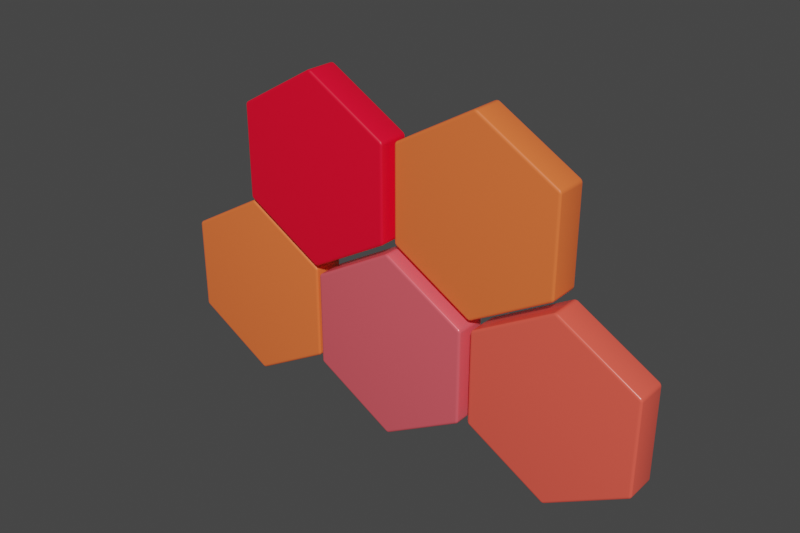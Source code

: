 # Source: Temp_Lights.blend  (saved by Blender 4.4.32; exported with 4.5.12 LTS)
import bpy
from mathutils import Matrix  # noqa: F401  (used for matrix-valued properties, if any)

bpy.ops.wm.read_factory_settings(use_empty=True)
scene = bpy.context.scene
scene.name = 'Scene'

# ---- collections
col_collection = bpy.data.collections.new('Collection'); scene.collection.children.link(col_collection)
col_hive = bpy.data.collections.new('Hive'); scene.collection.children.link(col_hive)

# ---- materials (node trees are filled in below, after node groups)
mat_material_002 = bpy.data.materials.new('Material.002')
mat_material_005 = bpy.data.materials.new('Material.005')
mat_material_003 = bpy.data.materials.new('Material.003')
mat_material_004 = bpy.data.materials.new('Material.004')

# ---- node groups
ng_auto_smooth = bpy.data.node_groups.new('Auto Smooth', 'GeometryNodeTree')
_s = ng_auto_smooth.interface.new_socket(name='Geometry', in_out='OUTPUT', socket_type='NodeSocketGeometry')
_s = ng_auto_smooth.interface.new_socket(name='Geometry', in_out='INPUT', socket_type='NodeSocketGeometry')
_s = ng_auto_smooth.interface.new_socket(name='Angle', in_out='INPUT', socket_type='NodeSocketFloat')
_s.subtype = 'ANGLE'
_s.min_value = 0.0
_s.max_value = 3.142
ng_auto_smooth.is_modifier = True
_N = ng_auto_smooth.nodes; _L = ng_auto_smooth.links
n0 = _N.new('NodeGroupOutput'); n0.name = 'Group Output'; n0.location = (480, -100)
n1 = _N.new('NodeGroupInput'); n1.name = 'Group Input'; n1.location = (-420, -300)
n2 = _N.new('NodeGroupInput'); n2.name = 'Group Input.001'; n2.location = (-60, -100)
n3 = _N.new('GeometryNodeSetShadeSmooth'); n3.name = 'Set Shade Smooth'; n3.location = (120, -100)
n3.domain = 'EDGE'
n4 = _N.new('GeometryNodeSetShadeSmooth'); n4.name = 'Set Shade Smooth.001'; n4.location = (300, -100)
n5 = _N.new('GeometryNodeInputMeshEdgeAngle'); n5.name = 'Edge Angle'; n5.location = (-420, -220)
n6 = _N.new('GeometryNodeInputEdgeSmooth'); n6.name = 'Is Edge Smooth'; n6.location = (-60, -160)
n7 = _N.new('GeometryNodeInputShadeSmooth'); n7.name = 'Is Face Smooth'; n7.location = (-240, -340)
n8 = _N.new('FunctionNodeBooleanMath'); n8.name = 'Boolean Math'; n8.location = (-60, -220)
n9 = _N.new('FunctionNodeCompare'); n9.name = 'Compare'; n9.location = (-240, -180)
n9.operation = 'LESS_EQUAL'
_L.new(n5.outputs[0], n9.inputs[0])
_L.new(n4.outputs[0], n0.inputs[0])
_L.new(n1.outputs[1], n9.inputs[1])
_L.new(n9.outputs[0], n8.inputs[0])
_L.new(n7.outputs[0], n8.inputs[1])
_L.new(n2.outputs[0], n3.inputs[0])
_L.new(n6.outputs[0], n3.inputs[1])
_L.new(n3.outputs[0], n4.inputs[0])
_L.new(n8.outputs[0], n3.inputs[2])
n0.is_active_output = True

# ---- material node trees
mat_material_002.use_nodes = True; mat_material_002.node_tree.nodes.clear()
_N = mat_material_002.node_tree.nodes; _L = mat_material_002.node_tree.links
n0 = _N.new('ShaderNodeBsdfPrincipled'); n0.name = 'Principled BSDF'; n0.location = (10, 300)
n0.distribution = 'GGX'
n0.subsurface_method = 'RANDOM_WALK_SKIN'
n0.inputs[0].default_value = (1.0, 0.1319, 0.1602, 1.0)
n0.inputs[1].default_value = 0.2
n0.inputs[2].default_value = 0.3
n0.inputs[3].default_value = 1.45
n0.inputs[27].default_value = (0.0, 0.0, 0.0, 1.0)
n0.inputs[28].default_value = 1.0
n1 = _N.new('ShaderNodeOutputMaterial'); n1.name = 'Material Output'; n1.location = (300, 300)
_L.new(n0.outputs[0], n1.inputs[0])
n1.is_active_output = True
mat_material_005.use_nodes = True; mat_material_005.node_tree.nodes.clear()
_N = mat_material_005.node_tree.nodes; _L = mat_material_005.node_tree.links
n0 = _N.new('ShaderNodeBsdfPrincipled'); n0.name = 'Principled BSDF'; n0.location = (10, 300)
n0.distribution = 'GGX'
n0.subsurface_method = 'RANDOM_WALK_SKIN'
n0.inputs[0].default_value = (1.0, 0.1724, 0.04413, 1.0)
n0.inputs[3].default_value = 1.45
n0.inputs[27].default_value = (0.0, 0.0, 0.0, 1.0)
n0.inputs[28].default_value = 1.0
n1 = _N.new('ShaderNodeOutputMaterial'); n1.name = 'Material Output'; n1.location = (300, 300)
_L.new(n0.outputs[0], n1.inputs[0])
n1.is_active_output = True
mat_material_003.use_nodes = True; mat_material_003.node_tree.nodes.clear()
_N = mat_material_003.node_tree.nodes; _L = mat_material_003.node_tree.links
n0 = _N.new('ShaderNodeBsdfPrincipled'); n0.name = 'Principled BSDF'; n0.location = (10, 300)
n0.distribution = 'GGX'
n0.subsurface_method = 'RANDOM_WALK_SKIN'
n0.inputs[0].default_value = (1.0, 0.0, 0.02608, 1.0)
n0.inputs[3].default_value = 1.45
n0.inputs[27].default_value = (0.0, 0.0, 0.0, 1.0)
n0.inputs[28].default_value = 1.0
n1 = _N.new('ShaderNodeOutputMaterial'); n1.name = 'Material Output'; n1.location = (300, 300)
_L.new(n0.outputs[0], n1.inputs[0])
n1.is_active_output = True
mat_material_004.use_nodes = True; mat_material_004.node_tree.nodes.clear()
_N = mat_material_004.node_tree.nodes; _L = mat_material_004.node_tree.links
n0 = _N.new('ShaderNodeBsdfPrincipled'); n0.name = 'Principled BSDF'; n0.location = (10, 300)
n0.distribution = 'GGX'
n0.subsurface_method = 'RANDOM_WALK_SKIN'
n0.inputs[0].default_value = (1.0, 0.111, 0.07497, 1.0)
n0.inputs[2].default_value = 0.25
n0.inputs[3].default_value = 1.45
n0.inputs[27].default_value = (0.0, 0.0, 0.0, 1.0)
n0.inputs[28].default_value = 1.0
n1 = _N.new('ShaderNodeOutputMaterial'); n1.name = 'Material Output'; n1.location = (300, 300)
_L.new(n0.outputs[0], n1.inputs[0])
n1.is_active_output = True

# ---- world
world_world = bpy.data.worlds.new('World'); scene.world = world_world
world_world.use_nodes = True; world_world.node_tree.nodes.clear()
_N = world_world.node_tree.nodes; _L = world_world.node_tree.links
n0 = _N.new('ShaderNodeOutputWorld'); n0.name = 'World Output'; n0.location = (300, 300)
n1 = _N.new('ShaderNodeBackground'); n1.name = 'Background'; n1.location = (10, 300)
n1.inputs[0].default_value = (0.05088, 0.05088, 0.05088, 1.0)
_L.new(n1.outputs[0], n0.inputs[0])
n0.is_active_output = True
world_world.color = (0.05088, 0.05088, 0.05088)
world_world.use_sun_shadow = False
world_world.sun_shadow_jitter_overblur = 0.0

# ---- meshes
me_circle_001 = bpy.data.meshes.new('Circle.001')
me_circle_001.from_pydata([(0.0, 1.0, 0.0), (-0.866, 0.5, 0.0), (-0.866, -0.5, 0.0), (8.742e-08, -1.0, 0.0), (0.866, -0.5, 0.0), (0.866, 0.5, 0.0), (0.0, 1.0, 0.4997), (-0.866, 0.5, 0.4997), (-0.866, -0.5, 0.4997), (8.742e-08, -1.0, 0.4997), (0.866, -0.5, 0.4997), (0.866, 0.5, 0.4997)], [], [(1, 0, 5, 4, 3, 2), (7, 8, 9, 10, 11, 6), (5, 0, 6, 11), (3, 4, 10, 9), (1, 2, 8, 7), (4, 5, 11, 10), (2, 3, 9, 8), (0, 1, 7, 6)])
me_circle_001.polygons.foreach_set('use_smooth', [True] * 8)
_uv = me_circle_001.uv_layers.new(name='UVMap')
_uv.uv.foreach_set('vector', [0.0, 0.0, 0.0, 0.0, 0.0, 0.0, 0.0, 0.0, 0.0, 0.0, 0.0, 0.0, 0.0, 0.0, 0.0, 0.0, 0.0, 0.0, 0.0, 0.0, 0.0, 0.0, 0.0, 0.0, 0.0, 0.0, 0.0, 0.0, 0.0, 0.0, 0.0, 0.0, 0.0, 0.0, 0.0, 0.0, 0.0, 0.0, 0.0, 0.0, 0.0, 0.0, 0.0, 0.0, 0.0, 0.0, 0.0, 0.0, 0.0, 0.0, 0.0, 0.0, 0.0, 0.0, 0.0, 0.0, 0.0, 0.0, 0.0, 0.0, 0.0, 0.0, 0.0, 0.0, 0.0, 0.0, 0.0, 0.0, 0.0, 0.0, 0.0, 0.0])
me_circle_001.materials.append(mat_material_002)
me_circle_001.use_remesh_fix_poles = True
me_circle_001.use_remesh_preserve_attributes = False
me_circle_001.update()
me_circle_002 = bpy.data.meshes.new('Circle.002')
me_circle_002.from_pydata([(0.0, 1.0, 0.0), (-0.866, 0.5, 0.0), (-0.866, -0.5, 0.0), (8.742e-08, -1.0, 0.0), (0.866, -0.5, 0.0), (0.866, 0.5, 0.0), (0.0, 1.0, 0.4997), (-0.866, 0.5, 0.4997), (-0.866, -0.5, 0.4997), (8.742e-08, -1.0, 0.4997), (0.866, -0.5, 0.4997), (0.866, 0.5, 0.4997)], [], [(1, 0, 5, 4, 3, 2), (7, 8, 9, 10, 11, 6), (5, 0, 6, 11), (3, 4, 10, 9), (1, 2, 8, 7), (4, 5, 11, 10), (2, 3, 9, 8), (0, 1, 7, 6)])
me_circle_002.polygons.foreach_set('use_smooth', [True] * 8)
_uv = me_circle_002.uv_layers.new(name='UVMap')
_uv.uv.foreach_set('vector', [0.0, 0.0, 0.0, 0.0, 0.0, 0.0, 0.0, 0.0, 0.0, 0.0, 0.0, 0.0, 0.0, 0.0, 0.0, 0.0, 0.0, 0.0, 0.0, 0.0, 0.0, 0.0, 0.0, 0.0, 0.0, 0.0, 0.0, 0.0, 0.0, 0.0, 0.0, 0.0, 0.0, 0.0, 0.0, 0.0, 0.0, 0.0, 0.0, 0.0, 0.0, 0.0, 0.0, 0.0, 0.0, 0.0, 0.0, 0.0, 0.0, 0.0, 0.0, 0.0, 0.0, 0.0, 0.0, 0.0, 0.0, 0.0, 0.0, 0.0, 0.0, 0.0, 0.0, 0.0, 0.0, 0.0, 0.0, 0.0, 0.0, 0.0, 0.0, 0.0])
me_circle_002.materials.append(mat_material_005)
me_circle_002.use_remesh_fix_poles = True
me_circle_002.use_remesh_preserve_attributes = False
me_circle_002.update()
me_circle_003 = bpy.data.meshes.new('Circle.003')
me_circle_003.from_pydata([(0.0, 1.0, 0.0), (-0.866, 0.5, 0.0), (-0.866, -0.5, 0.0), (8.742e-08, -1.0, 0.0), (0.866, -0.5, 0.0), (0.866, 0.5, 0.0), (0.0, 1.0, 0.4997), (-0.866, 0.5, 0.4997), (-0.866, -0.5, 0.4997), (8.742e-08, -1.0, 0.4997), (0.866, -0.5, 0.4997), (0.866, 0.5, 0.4997)], [], [(1, 0, 5, 4, 3, 2), (7, 8, 9, 10, 11, 6), (5, 0, 6, 11), (3, 4, 10, 9), (1, 2, 8, 7), (4, 5, 11, 10), (2, 3, 9, 8), (0, 1, 7, 6)])
me_circle_003.polygons.foreach_set('use_smooth', [True] * 8)
_uv = me_circle_003.uv_layers.new(name='UVMap')
_uv.uv.foreach_set('vector', [0.0, 0.0, 0.0, 0.0, 0.0, 0.0, 0.0, 0.0, 0.0, 0.0, 0.0, 0.0, 0.0, 0.0, 0.0, 0.0, 0.0, 0.0, 0.0, 0.0, 0.0, 0.0, 0.0, 0.0, 0.0, 0.0, 0.0, 0.0, 0.0, 0.0, 0.0, 0.0, 0.0, 0.0, 0.0, 0.0, 0.0, 0.0, 0.0, 0.0, 0.0, 0.0, 0.0, 0.0, 0.0, 0.0, 0.0, 0.0, 0.0, 0.0, 0.0, 0.0, 0.0, 0.0, 0.0, 0.0, 0.0, 0.0, 0.0, 0.0, 0.0, 0.0, 0.0, 0.0, 0.0, 0.0, 0.0, 0.0, 0.0, 0.0, 0.0, 0.0])
me_circle_003.materials.append(mat_material_003)
me_circle_003.use_remesh_fix_poles = True
me_circle_003.use_remesh_preserve_attributes = False
me_circle_003.update()
me_circle_006 = bpy.data.meshes.new('Circle.006')
me_circle_006.from_pydata([(-2.98e-08, 1.0, -0.2498), (-0.866, 0.5, -0.2498), (-0.866, -0.5, -0.2498), (5.762e-08, -1.0, -0.2498), (0.866, -0.5, -0.2498), (0.866, 0.5, -0.2498), (-2.98e-08, 1.0, 0.2498), (-0.866, 0.5, 0.2498), (-0.866, -0.5, 0.2498), (5.762e-08, -1.0, 0.2498), (0.866, -0.5, 0.2498), (0.866, 0.5, 0.2498)], [], [(1, 0, 5, 4, 3, 2), (7, 8, 9, 10, 11, 6), (5, 0, 6, 11), (3, 4, 10, 9), (1, 2, 8, 7), (4, 5, 11, 10), (2, 3, 9, 8), (0, 1, 7, 6)])
me_circle_006.polygons.foreach_set('use_smooth', [True] * 8)
_uv = me_circle_006.uv_layers.new(name='UVMap')
_uv.uv.foreach_set('vector', [0.0, 0.0, 0.0, 0.0, 0.0, 0.0, 0.0, 0.0, 0.0, 0.0, 0.0, 0.0, 0.0, 0.0, 0.0, 0.0, 0.0, 0.0, 0.0, 0.0, 0.0, 0.0, 0.0, 0.0, 0.0, 0.0, 0.0, 0.0, 0.0, 0.0, 0.0, 0.0, 0.0, 0.0, 0.0, 0.0, 0.0, 0.0, 0.0, 0.0, 0.0, 0.0, 0.0, 0.0, 0.0, 0.0, 0.0, 0.0, 0.0, 0.0, 0.0, 0.0, 0.0, 0.0, 0.0, 0.0, 0.0, 0.0, 0.0, 0.0, 0.0, 0.0, 0.0, 0.0, 0.0, 0.0, 0.0, 0.0, 0.0, 0.0, 0.0, 0.0])
me_circle_006.materials.append(mat_material_004)
me_circle_006.use_remesh_fix_poles = True
me_circle_006.use_remesh_preserve_attributes = False
me_circle_006.update()
me_circle_010 = bpy.data.meshes.new('Circle.010')
me_circle_010.from_pydata([(-2.98e-08, 1.0, -0.2498), (-0.866, 0.5, -0.2498), (-0.866, -0.5, -0.2498), (5.762e-08, -1.0, -0.2498), (0.866, -0.5, -0.2498), (0.866, 0.5, -0.2498), (-2.98e-08, 1.0, 0.2498), (-0.866, 0.5, 0.2498), (-0.866, -0.5, 0.2498), (5.762e-08, -1.0, 0.2498), (0.866, -0.5, 0.2498), (0.866, 0.5, 0.2498)], [], [(1, 0, 5, 4, 3, 2), (7, 8, 9, 10, 11, 6), (5, 0, 6, 11), (3, 4, 10, 9), (1, 2, 8, 7), (4, 5, 11, 10), (2, 3, 9, 8), (0, 1, 7, 6)])
me_circle_010.polygons.foreach_set('use_smooth', [True] * 8)
_uv = me_circle_010.uv_layers.new(name='UVMap')
_uv.uv.foreach_set('vector', [0.0, 0.0, 0.0, 0.0, 0.0, 0.0, 0.0, 0.0, 0.0, 0.0, 0.0, 0.0, 0.0, 0.0, 0.0, 0.0, 0.0, 0.0, 0.0, 0.0, 0.0, 0.0, 0.0, 0.0, 0.0, 0.0, 0.0, 0.0, 0.0, 0.0, 0.0, 0.0, 0.0, 0.0, 0.0, 0.0, 0.0, 0.0, 0.0, 0.0, 0.0, 0.0, 0.0, 0.0, 0.0, 0.0, 0.0, 0.0, 0.0, 0.0, 0.0, 0.0, 0.0, 0.0, 0.0, 0.0, 0.0, 0.0, 0.0, 0.0, 0.0, 0.0, 0.0, 0.0, 0.0, 0.0, 0.0, 0.0, 0.0, 0.0, 0.0, 0.0])
me_circle_010.materials.append(mat_material_005)
me_circle_010.use_remesh_fix_poles = True
me_circle_010.use_remesh_preserve_attributes = False
me_circle_010.update()

# ---- objects
ob_circle_001 = bpy.data.objects.new('Circle.001', me_circle_001)
ob_circle_002 = bpy.data.objects.new('Circle.002', me_circle_002)
ob_circle_003 = bpy.data.objects.new('Circle.003', me_circle_003)
ob_circle_005 = bpy.data.objects.new('Circle.005', me_circle_006)
ob_circle_009 = bpy.data.objects.new('Circle.009', me_circle_010)

# ---- transforms, parenting, visibility, modifiers, constraints
ob_circle_001.location = (0.0, 32.87, 2.938)
ob_circle_001.rotation_euler = (1.571, -0.0, 0.0)
ob_circle_001.scale = (1.328, 1.328, 0.8951)
_m = ob_circle_001.modifiers.new('Bevel', 'BEVEL')
_m.width = 0.03
_m.width_pct = 0.03
_m.segments = 6
_m = ob_circle_001.modifiers.new('Auto Smooth', 'NODES')
_m.node_group = ng_auto_smooth
_gi = [s.identifier for s in ng_auto_smooth.interface.items_tree if s.item_type == 'SOCKET' and s.in_out == 'INPUT']
_m[_gi[1]] = 0.5236  # Angle
ob_circle_002.location = (1.182, 32.99, 5.027)
ob_circle_002.rotation_euler = (1.571, -0.0, 0.0)
ob_circle_002.scale = (1.328, 1.328, 0.8951)
_m = ob_circle_002.modifiers.new('Bevel', 'BEVEL')
_m.width = 0.03
_m.width_pct = 0.03
_m.segments = 6
_m = ob_circle_002.modifiers.new('Auto Smooth', 'NODES')
_m.node_group = ng_auto_smooth
_gi = [s.identifier for s in ng_auto_smooth.interface.items_tree if s.item_type == 'SOCKET' and s.in_out == 'INPUT']
_m[_gi[1]] = 0.5236  # Angle
ob_circle_003.location = (-1.207, 32.87, 5.027)
ob_circle_003.rotation_euler = (1.571, -0.0, 0.0)
ob_circle_003.scale = (1.328, 1.328, 0.8951)
_m = ob_circle_003.modifiers.new('Bevel', 'BEVEL')
_m.width = 0.03
_m.width_pct = 0.03
_m.segments = 6
_m = ob_circle_003.modifiers.new('Auto Smooth', 'NODES')
_m.node_group = ng_auto_smooth
_gi = [s.identifier for s in ng_auto_smooth.interface.items_tree if s.item_type == 'SOCKET' and s.in_out == 'INPUT']
_m[_gi[1]] = 0.5236  # Angle
ob_circle_005.location = (2.395, 32.72, 2.949)
ob_circle_005.rotation_euler = (1.571, 6.517e-07, -6.565e-14)
ob_circle_005.scale = (1.328, 1.328, 0.8951)
_m = ob_circle_005.modifiers.new('Bevel', 'BEVEL')
_m.width = 0.03
_m.width_pct = 0.03
_m.segments = 6
_m = ob_circle_005.modifiers.new('Auto Smooth', 'NODES')
_m.node_group = ng_auto_smooth
_gi = [s.identifier for s in ng_auto_smooth.interface.items_tree if s.item_type == 'SOCKET' and s.in_out == 'INPUT']
_m[_gi[1]] = 0.5236  # Angle
ob_circle_009.location = (-2.417, 32.73, 2.949)
ob_circle_009.rotation_euler = (1.571, 6.517e-07, -6.565e-14)
ob_circle_009.scale = (1.328, 1.328, 0.8951)
_m = ob_circle_009.modifiers.new('Bevel', 'BEVEL')
_m.width = 0.03
_m.width_pct = 0.03
_m.segments = 6
_m = ob_circle_009.modifiers.new('Auto Smooth', 'NODES')
_m.node_group = ng_auto_smooth
_gi = [s.identifier for s in ng_auto_smooth.interface.items_tree if s.item_type == 'SOCKET' and s.in_out == 'INPUT']
_m[_gi[1]] = 0.5236  # Angle

# ---- collection membership
col_hive.objects.link(ob_circle_001)
col_hive.objects.link(ob_circle_002)
col_hive.objects.link(ob_circle_003)
col_hive.objects.link(ob_circle_005)
col_hive.objects.link(ob_circle_009)

# ---- scene / render settings (as saved in the file)
scene.frame_start = 1; scene.frame_end = 250; scene.frame_set(1)
scene.render.engine = 'CYCLES'
scene.render.resolution_x = 3000
scene.render.resolution_y = 2000
scene.cycles.sampling_pattern = 'TABULATED_SOBOL'
scene.cycles.use_light_tree = False
scene.view_settings.view_transform = 'Filmic'
bpy.context.view_layer.update()

# ---- added for rendering (the .blend has no active camera and no usable light): camera, sun
cam_auto = bpy.data.cameras.new('AutoCamera')
cam_auto.lens = 50.0
cam_auto.sensor_width = 36.0
cam_auto.clip_end = 1000.0
ob_auto_camera = bpy.data.objects.new('AutoCamera', cam_auto)
scene.collection.objects.link(ob_auto_camera)
ob_auto_camera.location = (7.90651, 23.2071, 10.3163)
ob_auto_camera.rotation_euler = (1.09748, -7.21219e-08, 0.694738)
scene.camera = ob_auto_camera
light_auto_sun = bpy.data.lights.new('AutoSun', 'SUN')
light_auto_sun.energy = 3.0
light_auto_sun.angle = 0.0523599
ob_auto_sun = bpy.data.objects.new('AutoSun', light_auto_sun)
scene.collection.objects.link(ob_auto_sun)
ob_auto_sun.rotation_euler = (0.872665, 0.174533, 0.523599)
bpy.context.view_layer.update()
